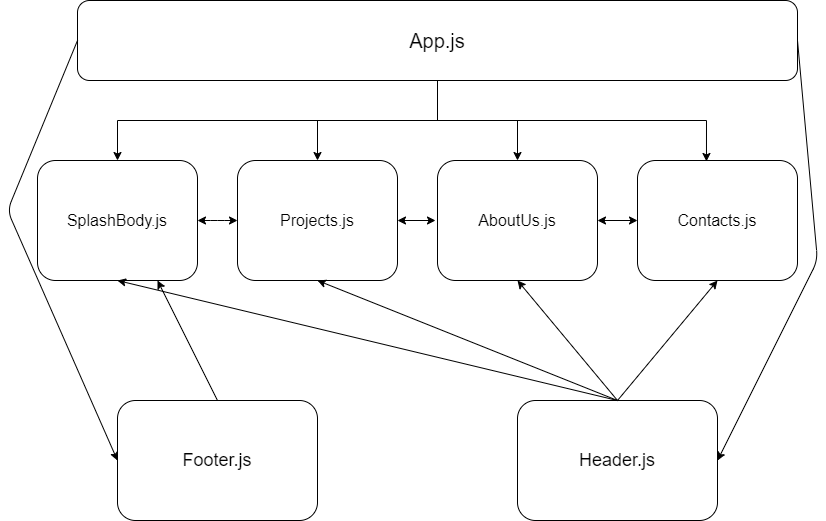

The diagram above was exported from draw.io. Its source (the exported page's mxGraphModel, read from the mxfile embedded in the PNG):
<mxGraphModel dx="1422" dy="922" grid="1" gridSize="10" guides="1" tooltips="1" connect="1" arrows="1" fold="1" page="1" pageScale="1" pageWidth="850" pageHeight="1100" math="0" shadow="0">
  <root>
    <mxCell id="0" />
    <mxCell id="1" parent="0" />
    <mxCell id="Ygqvgsf6wI0zNMnGC26s-8" style="edgeStyle=orthogonalEdgeStyle;rounded=0;orthogonalLoop=1;jettySize=auto;html=1;entryX=0.5;entryY=0;entryDx=0;entryDy=0;" edge="1" parent="1" source="Ygqvgsf6wI0zNMnGC26s-1" target="Ygqvgsf6wI0zNMnGC26s-4">
      <mxGeometry relative="1" as="geometry" />
    </mxCell>
    <mxCell id="Ygqvgsf6wI0zNMnGC26s-9" style="edgeStyle=orthogonalEdgeStyle;rounded=0;orthogonalLoop=1;jettySize=auto;html=1;entryX=0.5;entryY=0;entryDx=0;entryDy=0;" edge="1" parent="1" source="Ygqvgsf6wI0zNMnGC26s-1" target="Ygqvgsf6wI0zNMnGC26s-5">
      <mxGeometry relative="1" as="geometry" />
    </mxCell>
    <mxCell id="Ygqvgsf6wI0zNMnGC26s-10" style="edgeStyle=orthogonalEdgeStyle;rounded=0;orthogonalLoop=1;jettySize=auto;html=1;" edge="1" parent="1" source="Ygqvgsf6wI0zNMnGC26s-1" target="Ygqvgsf6wI0zNMnGC26s-6">
      <mxGeometry relative="1" as="geometry" />
    </mxCell>
    <mxCell id="Ygqvgsf6wI0zNMnGC26s-11" style="edgeStyle=orthogonalEdgeStyle;rounded=0;orthogonalLoop=1;jettySize=auto;html=1;entryX=0.431;entryY=0.008;entryDx=0;entryDy=0;entryPerimeter=0;" edge="1" parent="1" source="Ygqvgsf6wI0zNMnGC26s-1" target="Ygqvgsf6wI0zNMnGC26s-7">
      <mxGeometry relative="1" as="geometry" />
    </mxCell>
    <mxCell id="Ygqvgsf6wI0zNMnGC26s-1" value="" style="rounded=1;whiteSpace=wrap;html=1;" vertex="1" parent="1">
      <mxGeometry x="80" y="40" width="720" height="80" as="geometry" />
    </mxCell>
    <mxCell id="Ygqvgsf6wI0zNMnGC26s-2" value="&lt;font style=&quot;font-size: 20px&quot;&gt;App.js&lt;/font&gt;" style="text;html=1;strokeColor=none;fillColor=none;align=center;verticalAlign=middle;whiteSpace=wrap;rounded=0;" vertex="1" parent="1">
      <mxGeometry x="200" y="60" width="480" height="40" as="geometry" />
    </mxCell>
    <mxCell id="Ygqvgsf6wI0zNMnGC26s-4" value="" style="rounded=1;whiteSpace=wrap;html=1;" vertex="1" parent="1">
      <mxGeometry x="40" y="200" width="160" height="120" as="geometry" />
    </mxCell>
    <mxCell id="Ygqvgsf6wI0zNMnGC26s-5" value="" style="rounded=1;whiteSpace=wrap;html=1;" vertex="1" parent="1">
      <mxGeometry x="240" y="200" width="160" height="120" as="geometry" />
    </mxCell>
    <mxCell id="Ygqvgsf6wI0zNMnGC26s-6" value="" style="rounded=1;whiteSpace=wrap;html=1;" vertex="1" parent="1">
      <mxGeometry x="440" y="200" width="160" height="120" as="geometry" />
    </mxCell>
    <mxCell id="Ygqvgsf6wI0zNMnGC26s-7" value="" style="rounded=1;whiteSpace=wrap;html=1;" vertex="1" parent="1">
      <mxGeometry x="640" y="200" width="160" height="120" as="geometry" />
    </mxCell>
    <mxCell id="Ygqvgsf6wI0zNMnGC26s-12" value="" style="endArrow=classic;startArrow=classic;html=1;exitX=1;exitY=0.5;exitDx=0;exitDy=0;entryX=0;entryY=0.5;entryDx=0;entryDy=0;" edge="1" parent="1" source="Ygqvgsf6wI0zNMnGC26s-4" target="Ygqvgsf6wI0zNMnGC26s-5">
      <mxGeometry width="50" height="50" relative="1" as="geometry">
        <mxPoint x="400" y="500" as="sourcePoint" />
        <mxPoint x="450" y="450" as="targetPoint" />
        <Array as="points">
          <mxPoint x="220" y="260" />
        </Array>
      </mxGeometry>
    </mxCell>
    <mxCell id="Ygqvgsf6wI0zNMnGC26s-13" value="" style="endArrow=classic;startArrow=classic;html=1;exitX=1;exitY=0.5;exitDx=0;exitDy=0;" edge="1" parent="1" source="Ygqvgsf6wI0zNMnGC26s-5">
      <mxGeometry width="50" height="50" relative="1" as="geometry">
        <mxPoint x="210" y="270" as="sourcePoint" />
        <mxPoint x="438" y="260" as="targetPoint" />
        <Array as="points" />
      </mxGeometry>
    </mxCell>
    <mxCell id="Ygqvgsf6wI0zNMnGC26s-15" value="" style="endArrow=classic;startArrow=classic;html=1;entryX=0;entryY=0.5;entryDx=0;entryDy=0;exitX=1;exitY=0.5;exitDx=0;exitDy=0;" edge="1" parent="1" source="Ygqvgsf6wI0zNMnGC26s-6" target="Ygqvgsf6wI0zNMnGC26s-7">
      <mxGeometry width="50" height="50" relative="1" as="geometry">
        <mxPoint x="400" y="500" as="sourcePoint" />
        <mxPoint x="450" y="450" as="targetPoint" />
      </mxGeometry>
    </mxCell>
    <mxCell id="Ygqvgsf6wI0zNMnGC26s-16" value="&lt;font style=&quot;font-size: 16px&quot;&gt;SplashBody.js&lt;/font&gt;" style="text;html=1;strokeColor=none;fillColor=none;align=center;verticalAlign=middle;whiteSpace=wrap;rounded=0;" vertex="1" parent="1">
      <mxGeometry x="65" y="240" width="110" height="40" as="geometry" />
    </mxCell>
    <mxCell id="Ygqvgsf6wI0zNMnGC26s-17" value="&lt;span style=&quot;font-size: 16px&quot;&gt;Projects.js&lt;/span&gt;" style="text;html=1;strokeColor=none;fillColor=none;align=center;verticalAlign=middle;whiteSpace=wrap;rounded=0;" vertex="1" parent="1">
      <mxGeometry x="265" y="240" width="110" height="40" as="geometry" />
    </mxCell>
    <mxCell id="Ygqvgsf6wI0zNMnGC26s-18" value="&lt;font style=&quot;font-size: 16px&quot;&gt;AboutUs.js&lt;/font&gt;" style="text;html=1;strokeColor=none;fillColor=none;align=center;verticalAlign=middle;whiteSpace=wrap;rounded=0;" vertex="1" parent="1">
      <mxGeometry x="465" y="240" width="110" height="40" as="geometry" />
    </mxCell>
    <mxCell id="Ygqvgsf6wI0zNMnGC26s-19" value="&lt;font style=&quot;font-size: 16px&quot;&gt;Contacts.js&lt;/font&gt;" style="text;html=1;strokeColor=none;fillColor=none;align=center;verticalAlign=middle;whiteSpace=wrap;rounded=0;" vertex="1" parent="1">
      <mxGeometry x="665" y="240" width="110" height="40" as="geometry" />
    </mxCell>
    <mxCell id="Ygqvgsf6wI0zNMnGC26s-20" value="" style="rounded=1;whiteSpace=wrap;html=1;" vertex="1" parent="1">
      <mxGeometry x="520" y="440" width="200" height="120" as="geometry" />
    </mxCell>
    <mxCell id="Ygqvgsf6wI0zNMnGC26s-21" value="" style="rounded=1;whiteSpace=wrap;html=1;" vertex="1" parent="1">
      <mxGeometry x="120" y="440" width="200" height="120" as="geometry" />
    </mxCell>
    <mxCell id="Ygqvgsf6wI0zNMnGC26s-22" value="&lt;font style=&quot;font-size: 18px&quot;&gt;Header.js&lt;/font&gt;" style="text;html=1;strokeColor=none;fillColor=none;align=center;verticalAlign=middle;whiteSpace=wrap;rounded=0;" vertex="1" parent="1">
      <mxGeometry x="560" y="480" width="120" height="40" as="geometry" />
    </mxCell>
    <mxCell id="Ygqvgsf6wI0zNMnGC26s-23" value="&lt;font style=&quot;font-size: 18px&quot;&gt;Footer.js&lt;/font&gt;" style="text;html=1;strokeColor=none;fillColor=none;align=center;verticalAlign=middle;whiteSpace=wrap;rounded=0;" vertex="1" parent="1">
      <mxGeometry x="160" y="480" width="120" height="40" as="geometry" />
    </mxCell>
    <mxCell id="Ygqvgsf6wI0zNMnGC26s-28" value="" style="endArrow=classic;html=1;entryX=0.5;entryY=1;entryDx=0;entryDy=0;exitX=0.5;exitY=0;exitDx=0;exitDy=0;" edge="1" parent="1" source="Ygqvgsf6wI0zNMnGC26s-20" target="Ygqvgsf6wI0zNMnGC26s-4">
      <mxGeometry width="50" height="50" relative="1" as="geometry">
        <mxPoint x="400" y="500" as="sourcePoint" />
        <mxPoint x="450" y="450" as="targetPoint" />
        <Array as="points" />
      </mxGeometry>
    </mxCell>
    <mxCell id="Ygqvgsf6wI0zNMnGC26s-29" value="" style="endArrow=classic;html=1;entryX=0.5;entryY=1;entryDx=0;entryDy=0;exitX=0.5;exitY=0;exitDx=0;exitDy=0;" edge="1" parent="1" source="Ygqvgsf6wI0zNMnGC26s-20" target="Ygqvgsf6wI0zNMnGC26s-5">
      <mxGeometry width="50" height="50" relative="1" as="geometry">
        <mxPoint x="400" y="500" as="sourcePoint" />
        <mxPoint x="450" y="450" as="targetPoint" />
      </mxGeometry>
    </mxCell>
    <mxCell id="Ygqvgsf6wI0zNMnGC26s-30" value="" style="endArrow=classic;html=1;entryX=0.5;entryY=1;entryDx=0;entryDy=0;exitX=0.5;exitY=0;exitDx=0;exitDy=0;" edge="1" parent="1" source="Ygqvgsf6wI0zNMnGC26s-20" target="Ygqvgsf6wI0zNMnGC26s-6">
      <mxGeometry width="50" height="50" relative="1" as="geometry">
        <mxPoint x="400" y="500" as="sourcePoint" />
        <mxPoint x="450" y="450" as="targetPoint" />
      </mxGeometry>
    </mxCell>
    <mxCell id="Ygqvgsf6wI0zNMnGC26s-31" value="" style="endArrow=classic;html=1;entryX=0.5;entryY=1;entryDx=0;entryDy=0;exitX=0.5;exitY=0;exitDx=0;exitDy=0;" edge="1" parent="1" source="Ygqvgsf6wI0zNMnGC26s-20" target="Ygqvgsf6wI0zNMnGC26s-7">
      <mxGeometry width="50" height="50" relative="1" as="geometry">
        <mxPoint x="400" y="500" as="sourcePoint" />
        <mxPoint x="450" y="450" as="targetPoint" />
      </mxGeometry>
    </mxCell>
    <mxCell id="Ygqvgsf6wI0zNMnGC26s-32" value="" style="endArrow=classic;html=1;entryX=0.75;entryY=1;entryDx=0;entryDy=0;exitX=0.5;exitY=0;exitDx=0;exitDy=0;" edge="1" parent="1" source="Ygqvgsf6wI0zNMnGC26s-21" target="Ygqvgsf6wI0zNMnGC26s-4">
      <mxGeometry width="50" height="50" relative="1" as="geometry">
        <mxPoint x="400" y="500" as="sourcePoint" />
        <mxPoint x="450" y="450" as="targetPoint" />
      </mxGeometry>
    </mxCell>
    <mxCell id="Ygqvgsf6wI0zNMnGC26s-33" value="" style="endArrow=classic;html=1;entryX=1;entryY=0.5;entryDx=0;entryDy=0;exitX=1;exitY=0.5;exitDx=0;exitDy=0;" edge="1" parent="1" source="Ygqvgsf6wI0zNMnGC26s-1" target="Ygqvgsf6wI0zNMnGC26s-20">
      <mxGeometry width="50" height="50" relative="1" as="geometry">
        <mxPoint x="400" y="500" as="sourcePoint" />
        <mxPoint x="450" y="450" as="targetPoint" />
        <Array as="points">
          <mxPoint x="820" y="300" />
        </Array>
      </mxGeometry>
    </mxCell>
    <mxCell id="Ygqvgsf6wI0zNMnGC26s-34" value="" style="endArrow=classic;html=1;exitX=0;exitY=0.5;exitDx=0;exitDy=0;entryX=0;entryY=0.5;entryDx=0;entryDy=0;" edge="1" parent="1" source="Ygqvgsf6wI0zNMnGC26s-1" target="Ygqvgsf6wI0zNMnGC26s-21">
      <mxGeometry width="50" height="50" relative="1" as="geometry">
        <mxPoint x="400" y="500" as="sourcePoint" />
        <mxPoint x="450" y="450" as="targetPoint" />
        <Array as="points">
          <mxPoint x="10" y="250" />
        </Array>
      </mxGeometry>
    </mxCell>
  </root>
</mxGraphModel>